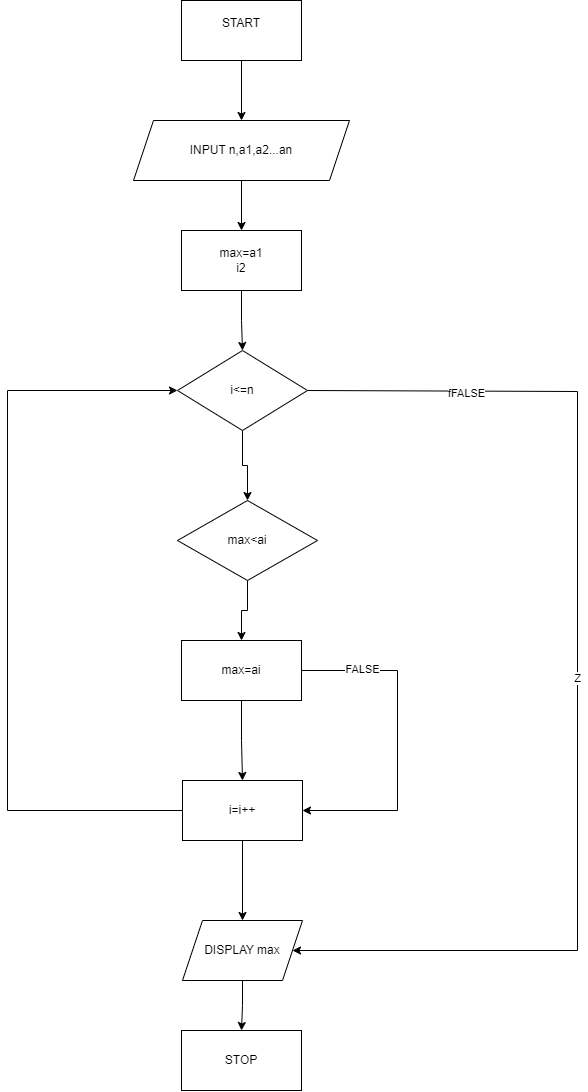

The diagram above was exported from draw.io. Its source (the exported page's mxGraphModel, read from the mxfile embedded in the PNG):
<mxGraphModel dx="3053" dy="1550" grid="1" gridSize="10" guides="1" tooltips="1" connect="1" arrows="1" fold="1" page="1" pageScale="1" pageWidth="827" pageHeight="1169" math="0" shadow="0">
  <root>
    <mxCell id="0" />
    <mxCell id="1" parent="0" />
    <mxCell id="l0ihvTcADqEQInLSleKw-40" style="edgeStyle=orthogonalEdgeStyle;rounded=0;orthogonalLoop=1;jettySize=auto;html=1;entryX=0.5;entryY=0;entryDx=0;entryDy=0;" edge="1" parent="1" source="l0ihvTcADqEQInLSleKw-1" target="l0ihvTcADqEQInLSleKw-2">
      <mxGeometry relative="1" as="geometry" />
    </mxCell>
    <mxCell id="l0ihvTcADqEQInLSleKw-1" value="START&lt;br&gt;&lt;br&gt;" style="rounded=0;whiteSpace=wrap;html=1;" vertex="1" parent="1">
      <mxGeometry x="354" y="130" width="120" height="60" as="geometry" />
    </mxCell>
    <mxCell id="l0ihvTcADqEQInLSleKw-39" style="edgeStyle=orthogonalEdgeStyle;rounded=0;orthogonalLoop=1;jettySize=auto;html=1;entryX=0.5;entryY=0;entryDx=0;entryDy=0;" edge="1" parent="1" source="l0ihvTcADqEQInLSleKw-2" target="l0ihvTcADqEQInLSleKw-4">
      <mxGeometry relative="1" as="geometry" />
    </mxCell>
    <mxCell id="l0ihvTcADqEQInLSleKw-2" value="INPUT n,a1,a2...an" style="shape=parallelogram;perimeter=parallelogramPerimeter;whiteSpace=wrap;html=1;fixedSize=1;" vertex="1" parent="1">
      <mxGeometry x="306" y="250" width="216" height="60" as="geometry" />
    </mxCell>
    <mxCell id="l0ihvTcADqEQInLSleKw-11" style="edgeStyle=orthogonalEdgeStyle;rounded=0;orthogonalLoop=1;jettySize=auto;html=1;entryX=0.5;entryY=0;entryDx=0;entryDy=0;" edge="1" parent="1" source="l0ihvTcADqEQInLSleKw-4" target="l0ihvTcADqEQInLSleKw-5">
      <mxGeometry relative="1" as="geometry" />
    </mxCell>
    <mxCell id="l0ihvTcADqEQInLSleKw-4" value="max=a1&lt;br&gt;i2" style="rounded=0;whiteSpace=wrap;html=1;" vertex="1" parent="1">
      <mxGeometry x="354" y="360" width="120" height="60" as="geometry" />
    </mxCell>
    <mxCell id="l0ihvTcADqEQInLSleKw-28" value="Z" style="edgeStyle=orthogonalEdgeStyle;rounded=0;orthogonalLoop=1;jettySize=auto;html=1;entryX=1;entryY=0.5;entryDx=0;entryDy=0;" edge="1" parent="1" target="l0ihvTcADqEQInLSleKw-9">
      <mxGeometry relative="1" as="geometry">
        <mxPoint x="530.0000000000002" y="1040" as="targetPoint" />
        <mxPoint x="479.9999999999999" y="519.9999999999998" as="sourcePoint" />
        <Array as="points">
          <mxPoint x="480" y="521" />
          <mxPoint x="750" y="521" />
          <mxPoint x="750" y="1080" />
        </Array>
      </mxGeometry>
    </mxCell>
    <mxCell id="l0ihvTcADqEQInLSleKw-41" value="fFALSE" style="edgeLabel;html=1;align=center;verticalAlign=middle;resizable=0;points=[];" vertex="1" connectable="0" parent="l0ihvTcADqEQInLSleKw-28">
      <mxGeometry x="-0.719" y="-1" relative="1" as="geometry">
        <mxPoint as="offset" />
      </mxGeometry>
    </mxCell>
    <mxCell id="l0ihvTcADqEQInLSleKw-34" style="edgeStyle=orthogonalEdgeStyle;rounded=0;orthogonalLoop=1;jettySize=auto;html=1;" edge="1" parent="1" source="l0ihvTcADqEQInLSleKw-5" target="l0ihvTcADqEQInLSleKw-6">
      <mxGeometry relative="1" as="geometry" />
    </mxCell>
    <mxCell id="l0ihvTcADqEQInLSleKw-5" value="i&amp;lt;=n" style="rhombus;whiteSpace=wrap;html=1;" vertex="1" parent="1">
      <mxGeometry x="350" y="480" width="130" height="80" as="geometry" />
    </mxCell>
    <mxCell id="l0ihvTcADqEQInLSleKw-35" style="edgeStyle=orthogonalEdgeStyle;rounded=0;orthogonalLoop=1;jettySize=auto;html=1;entryX=0.5;entryY=0;entryDx=0;entryDy=0;" edge="1" parent="1" source="l0ihvTcADqEQInLSleKw-6" target="l0ihvTcADqEQInLSleKw-7">
      <mxGeometry relative="1" as="geometry" />
    </mxCell>
    <mxCell id="l0ihvTcADqEQInLSleKw-6" value="max&amp;lt;ai" style="rhombus;whiteSpace=wrap;html=1;" vertex="1" parent="1">
      <mxGeometry x="350" y="630" width="140" height="80" as="geometry" />
    </mxCell>
    <mxCell id="l0ihvTcADqEQInLSleKw-31" style="edgeStyle=orthogonalEdgeStyle;rounded=0;orthogonalLoop=1;jettySize=auto;html=1;entryX=1;entryY=0.5;entryDx=0;entryDy=0;" edge="1" parent="1" source="l0ihvTcADqEQInLSleKw-7" target="l0ihvTcADqEQInLSleKw-8">
      <mxGeometry relative="1" as="geometry">
        <Array as="points">
          <mxPoint x="570" y="800" />
          <mxPoint x="570" y="940" />
        </Array>
      </mxGeometry>
    </mxCell>
    <mxCell id="l0ihvTcADqEQInLSleKw-42" value="FALSE" style="edgeLabel;html=1;align=center;verticalAlign=middle;resizable=0;points=[];" vertex="1" connectable="0" parent="l0ihvTcADqEQInLSleKw-31">
      <mxGeometry x="-0.6334" y="2" relative="1" as="geometry">
        <mxPoint as="offset" />
      </mxGeometry>
    </mxCell>
    <mxCell id="l0ihvTcADqEQInLSleKw-36" style="edgeStyle=orthogonalEdgeStyle;rounded=0;orthogonalLoop=1;jettySize=auto;html=1;entryX=0.5;entryY=0;entryDx=0;entryDy=0;" edge="1" parent="1" source="l0ihvTcADqEQInLSleKw-7" target="l0ihvTcADqEQInLSleKw-8">
      <mxGeometry relative="1" as="geometry" />
    </mxCell>
    <mxCell id="l0ihvTcADqEQInLSleKw-7" value="max=ai" style="rounded=0;whiteSpace=wrap;html=1;" vertex="1" parent="1">
      <mxGeometry x="354" y="770" width="120" height="60" as="geometry" />
    </mxCell>
    <mxCell id="l0ihvTcADqEQInLSleKw-33" style="edgeStyle=orthogonalEdgeStyle;rounded=0;orthogonalLoop=1;jettySize=auto;html=1;entryX=0;entryY=0.5;entryDx=0;entryDy=0;" edge="1" parent="1" source="l0ihvTcADqEQInLSleKw-8" target="l0ihvTcADqEQInLSleKw-5">
      <mxGeometry relative="1" as="geometry">
        <Array as="points">
          <mxPoint x="180" y="940" />
          <mxPoint x="180" y="520" />
        </Array>
      </mxGeometry>
    </mxCell>
    <mxCell id="l0ihvTcADqEQInLSleKw-37" style="edgeStyle=orthogonalEdgeStyle;rounded=0;orthogonalLoop=1;jettySize=auto;html=1;entryX=0.5;entryY=0;entryDx=0;entryDy=0;" edge="1" parent="1" source="l0ihvTcADqEQInLSleKw-8" target="l0ihvTcADqEQInLSleKw-9">
      <mxGeometry relative="1" as="geometry" />
    </mxCell>
    <mxCell id="l0ihvTcADqEQInLSleKw-8" value="i=i++" style="rounded=0;whiteSpace=wrap;html=1;" vertex="1" parent="1">
      <mxGeometry x="355" y="910" width="120" height="60" as="geometry" />
    </mxCell>
    <mxCell id="l0ihvTcADqEQInLSleKw-38" style="edgeStyle=orthogonalEdgeStyle;rounded=0;orthogonalLoop=1;jettySize=auto;html=1;entryX=0.5;entryY=0;entryDx=0;entryDy=0;" edge="1" parent="1" source="l0ihvTcADqEQInLSleKw-9" target="l0ihvTcADqEQInLSleKw-10">
      <mxGeometry relative="1" as="geometry" />
    </mxCell>
    <mxCell id="l0ihvTcADqEQInLSleKw-9" value="DISPLAY max" style="shape=parallelogram;perimeter=parallelogramPerimeter;whiteSpace=wrap;html=1;fixedSize=1;" vertex="1" parent="1">
      <mxGeometry x="355" y="1050" width="120" height="60" as="geometry" />
    </mxCell>
    <mxCell id="l0ihvTcADqEQInLSleKw-10" value="STOP" style="rounded=0;whiteSpace=wrap;html=1;" vertex="1" parent="1">
      <mxGeometry x="354" y="1160" width="120" height="60" as="geometry" />
    </mxCell>
  </root>
</mxGraphModel>